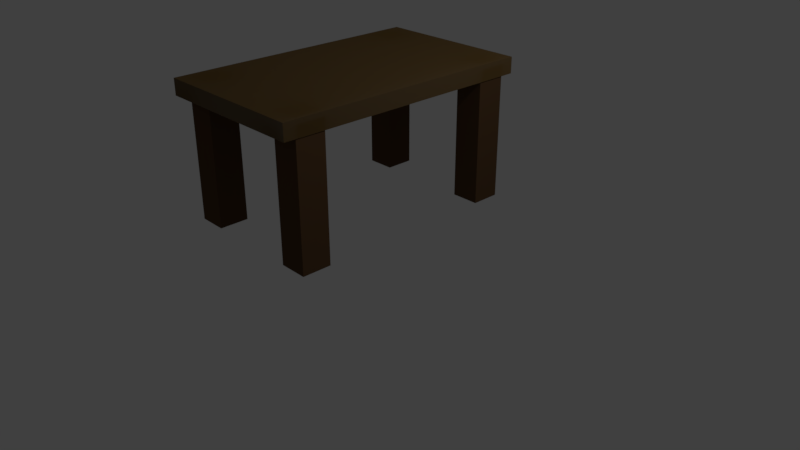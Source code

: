 # Source: Table.blend  (saved by Blender 2.79.0; exported with 4.5.12 LTS)
import bpy
from mathutils import Matrix  # noqa: F401  (used for matrix-valued properties, if any)

bpy.ops.wm.read_factory_settings(use_empty=True)
scene = bpy.context.scene
scene.name = 'Scene'

# ---- collections
col_collection_1 = bpy.data.collections.new('Collection 1'); scene.collection.children.link(col_collection_1)

# ---- materials (node trees are filled in below, after node groups)
mat_material_001 = bpy.data.materials.new('Material.001')
mat_material_001.alpha_threshold = 0.0
mat_material_001.roughness = 0.5
mat_material_002 = bpy.data.materials.new('Material.002')
mat_material_002.alpha_threshold = 0.0
mat_material_002.roughness = 0.5

# ---- material node trees
mat_material_001.use_nodes = True; mat_material_001.node_tree.nodes.clear()
_N = mat_material_001.node_tree.nodes; _L = mat_material_001.node_tree.links
n0 = _N.new('ShaderNodeOutputMaterial'); n0.name = 'Material Output'; n0.location = (460, 300)
n1 = _N.new('ShaderNodeBsdfDiffuse'); n1.name = 'Diffuse BSDF'; n1.location = (10, 300)
n1.inputs[0].default_value = (0.1375, 0.08158, 0.02658, 1.0)
n1.inputs[1].default_value = 0.9333
n2 = _N.new('ShaderNodeMixShader'); n2.name = 'Mix Shader'; n2.location = (240, 312)
n2.inputs[0].default_value = 0.1975
n3 = _N.new('ShaderNodeBsdfTranslucent'); n3.name = 'Translucent BSDF'; n3.location = (-926, -1355)
_L.new(n1.outputs[0], n2.inputs[1])
_L.new(n2.outputs[0], n0.inputs[0])
_L.new(n3.outputs[0], n2.inputs[2])
n0.is_active_output = True
mat_material_002.use_nodes = True; mat_material_002.node_tree.nodes.clear()
_N = mat_material_002.node_tree.nodes; _L = mat_material_002.node_tree.links
n0 = _N.new('ShaderNodeOutputMaterial'); n0.name = 'Material Output'; n0.location = (300, 300)
n1 = _N.new('ShaderNodeBsdfDiffuse'); n1.name = 'Diffuse BSDF'; n1.location = (10, 300)
n1.inputs[0].default_value = (0.09463, 0.05121, 0.02441, 1.0)
_L.new(n1.outputs[0], n0.inputs[0])
n0.is_active_output = True

# ---- world
world_world = bpy.data.worlds.new('World'); scene.world = world_world
world_world.color = (0.05088, 0.05088, 0.05088)
world_world.use_sun_shadow = False
world_world.sun_shadow_jitter_overblur = 0.0
world_world.cycles.sampling_method = 'MANUAL'

# ---- cameras
cam_camera_001 = bpy.data.cameras.new('Camera.001')
cam_camera_001.clip_end = 100.0
cam_camera_001.lens = 35.0
cam_camera_001.sensor_width = 32.0
cam_camera_001.sensor_height = 18.0
cam_camera_001.ortho_scale = 7.314
cam_camera_001.dof.focus_distance = 0.0
cam_camera = bpy.data.cameras.new('Camera')
cam_camera.clip_end = 100.0
cam_camera.lens = 35.0
cam_camera.sensor_width = 32.0
cam_camera.sensor_height = 18.0
cam_camera.ortho_scale = 7.314
cam_camera.dof.focus_distance = 0.0

# ---- lights
light_lamp_001 = bpy.data.lights.new('Lamp.001', 'POINT')
light_lamp_001.transmission_factor = 0.0
light_lamp_001.energy = 100.0
light_lamp_001.shadow_buffer_clip_start = 0.5
light_lamp_001.shadow_soft_size = 0.1
light_lamp_001.shadow_maximum_resolution = 0.006
light_lamp_001.use_absolute_resolution = True
light_lamp = bpy.data.lights.new('Lamp', 'POINT')
light_lamp.transmission_factor = 0.0
light_lamp.cutoff_distance = 30.0
light_lamp.energy = 100.0
light_lamp.shadow_buffer_clip_start = 1.001
light_lamp.shadow_soft_size = 0.1
light_lamp.shadow_maximum_resolution = 0.006
light_lamp.use_absolute_resolution = True

# ---- meshes
me_cube_003 = bpy.data.meshes.new('Cube.003')
me_cube_003.from_pydata([(-1.0, -1.0, -1.0), (-1.0, -1.0, 1.0), (-1.0, 1.0, -1.0), (-1.0, 1.0, 1.0), (1.0, -1.0, -1.0), (1.0, -1.0, 1.0), (1.0, 1.0, -1.0), (1.0, 1.0, 1.0)], [], [(0, 1, 3, 2), (2, 3, 7, 6), (6, 7, 5, 4), (4, 5, 1, 0), (2, 6, 4, 0), (7, 3, 1, 5)])
me_cube_003.materials.append(mat_material_001)
me_cube_003.use_remesh_preserve_volume = False
me_cube_003.use_remesh_preserve_attributes = False
me_cube_003.use_mirror_vertex_groups = False
me_cube_003.update()
me_cube_002 = bpy.data.meshes.new('Cube.002')
me_cube_002.from_pydata([(3.361, 6.278, -1.0), (3.361, 6.278, 1.0), (3.361, 8.278, -1.0), (3.361, 8.278, 1.0), (5.361, 6.278, -1.0), (5.361, 6.278, 1.0), (5.361, 8.278, -1.0), (5.361, 8.278, 1.0), (-3.361, 6.278, -1.0), (-3.361, 6.278, 1.0), (-3.361, 8.278, -1.0), (-3.361, 8.278, 1.0), (-5.361, 6.278, -1.0), (-5.361, 6.278, 1.0), (-5.361, 8.278, -1.0), (-5.361, 8.278, 1.0), (3.361, -6.278, -1.0), (3.361, -6.278, 1.0), (3.361, -8.278, -1.0), (3.361, -8.278, 1.0), (5.361, -6.278, -1.0), (5.361, -6.278, 1.0), (5.361, -8.278, -1.0), (5.361, -8.278, 1.0), (-3.361, -6.278, -1.0), (-3.361, -6.278, 1.0), (-3.361, -8.278, -1.0), (-3.361, -8.278, 1.0), (-5.361, -6.278, -1.0), (-5.361, -6.278, 1.0), (-5.361, -8.278, -1.0), (-5.361, -8.278, 1.0)], [], [(0, 1, 3, 2), (2, 3, 7, 6), (6, 7, 5, 4), (4, 5, 1, 0), (2, 6, 4, 0), (7, 3, 1, 5), (8, 10, 11, 9), (10, 14, 15, 11), (14, 12, 13, 15), (12, 8, 9, 13), (10, 8, 12, 14), (15, 13, 9, 11), (16, 18, 19, 17), (18, 22, 23, 19), (22, 20, 21, 23), (20, 16, 17, 21), (18, 16, 20, 22), (23, 21, 17, 19), (24, 25, 27, 26), (26, 27, 31, 30), (30, 31, 29, 28), (28, 29, 25, 24), (26, 30, 28, 24), (31, 27, 25, 29)])
me_cube_002.materials.append(mat_material_002)
me_cube_002.use_remesh_preserve_volume = False
me_cube_002.use_remesh_preserve_attributes = False
me_cube_002.use_mirror_vertex_groups = False
me_cube_002.update()

# ---- objects
ob_cube_001 = bpy.data.objects.new('Cube.001', me_cube_003)
ob_cube = bpy.data.objects.new('Cube', me_cube_002)
ob_camera_001 = bpy.data.objects.new('Camera.001', cam_camera_001)
ob_lamp_001 = bpy.data.objects.new('Lamp.001', light_lamp_001)
ob_lamp = bpy.data.objects.new('Lamp', light_lamp)
ob_camera = bpy.data.objects.new('Camera', cam_camera)

# ---- transforms, parenting, visibility, modifiers, constraints
ob_cube_001.location = (-0.5977, 0.2477, 2.178)
ob_cube_001.scale = (1.077, 1.809, -0.1094)
ob_cube_001.lineart.crease_threshold = 0.0
ob_cube.location = (-0.5733, 0.2457, 1.317)
ob_cube.scale = (0.1932, 0.1983, 0.9191)
ob_cube.lineart.crease_threshold = 0.0
ob_camera_001.location = (7.481, -6.508, 5.344)
ob_camera_001.rotation_euler = (1.109, 9.305e-08, 0.8149)
ob_camera_001.scale = (1.0, 1.0, 1.0)
ob_camera_001.color = (0.8, 0.8, 0.8, 1.0)
ob_camera_001.lineart.crease_threshold = 0.0
ob_lamp_001.location = (4.076, 1.005, 5.904)
ob_lamp_001.rotation_euler = (0.6503, 0.05522, 1.866)
ob_lamp_001.color = (0.8, 0.8, 0.8, 1.0)
ob_lamp_001.lineart.crease_threshold = 0.0
ob_lamp.location = (4.076, 1.005, 5.904)
ob_lamp.rotation_euler = (0.6503, 0.05522, 1.866)
ob_lamp.lock_rotations_4d = False
ob_lamp.empty_display_type = 'ARROWS'
ob_lamp.color = (0.0, 0.0, 0.0, 0.0)
ob_lamp.lineart.crease_threshold = 0.0
ob_camera.location = (7.481, -6.508, 5.344)
ob_camera.rotation_euler = (1.109, 0.0, 0.8149)
ob_camera.lock_rotations_4d = False
ob_camera.empty_display_type = 'ARROWS'
ob_camera.color = (0.0, 0.0, 0.0, 0.0)
ob_camera.display_type = 'WIRE'
ob_camera.lineart.crease_threshold = 0.0

# ---- collection membership
col_collection_1.objects.link(ob_cube_001)
col_collection_1.objects.link(ob_cube)
col_collection_1.objects.link(ob_camera_001)
col_collection_1.objects.link(ob_lamp_001)
col_collection_1.objects.link(ob_lamp)
col_collection_1.objects.link(ob_camera)

# ---- scene / render settings (as saved in the file)
scene.camera = ob_camera
scene.frame_start = 1; scene.frame_end = 250; scene.frame_set(1)
scene.render.engine = 'CYCLES'
scene.render.resolution_percentage = 50
scene.render.dither_intensity = 0.0
scene.cycles.use_denoising = False
scene.cycles.samples = 128
scene.cycles.sampling_pattern = 'TABULATED_SOBOL'
scene.cycles.use_adaptive_sampling = False
scene.cycles.use_light_tree = False
scene.cycles.blur_glossy = 0.0
scene.cycles.sample_clamp_indirect = 0.0
scene.view_settings.view_transform = 'Standard'
bpy.context.view_layer.update()
